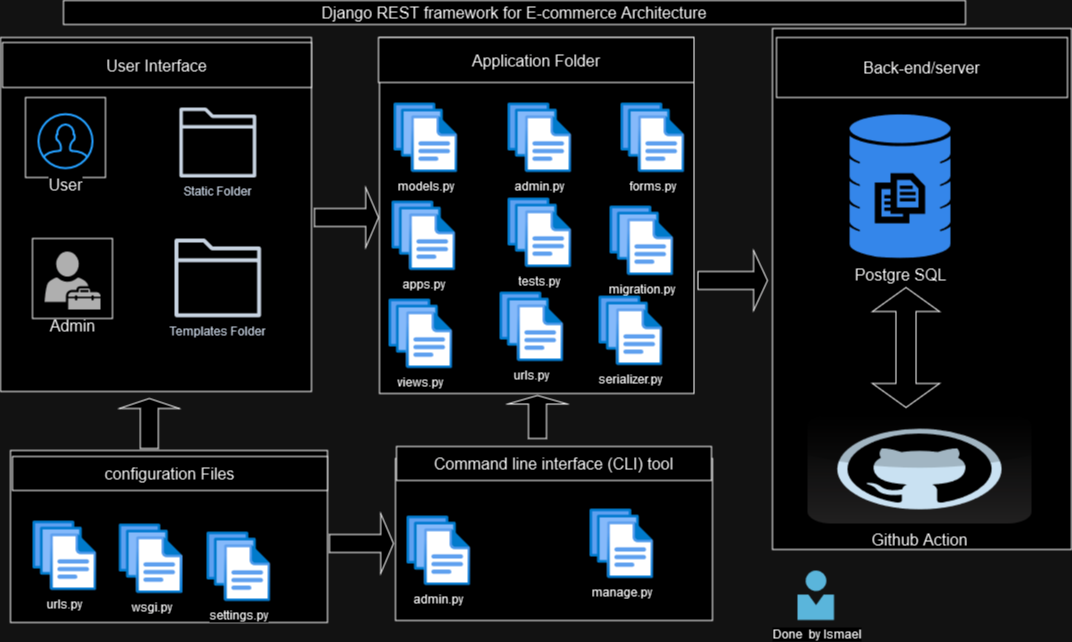

The diagram above was exported from draw.io. Its source (the exported page's mxGraphModel, read from the mxfile embedded in the PNG):
<mxGraphModel dx="1050" dy="629" grid="0" gridSize="10" guides="1" tooltips="1" connect="1" arrows="1" fold="1" page="0" pageScale="1" pageWidth="850" pageHeight="1100" math="0" shadow="0">
  <root>
    <mxCell id="0" />
    <mxCell id="1" parent="0" />
    <mxCell id="ZSPMULfmB_Zm98ZZnH6V-1" value="" style="rounded=0;whiteSpace=wrap;html=1;fontSize=16;" vertex="1" parent="1">
      <mxGeometry x="465" y="243" width="314.5" height="356" as="geometry" />
    </mxCell>
    <mxCell id="ZSPMULfmB_Zm98ZZnH6V-2" value="Django REST framework for E-commerce Architecture" style="rounded=0;whiteSpace=wrap;html=1;fontSize=16;" vertex="1" parent="1">
      <mxGeometry x="149" y="206" width="902" height="24" as="geometry" />
    </mxCell>
    <mxCell id="ZSPMULfmB_Zm98ZZnH6V-5" value="&lt;div&gt;&lt;br&gt;&lt;/div&gt;&lt;div&gt;&lt;br&gt;&lt;/div&gt;" style="rounded=0;whiteSpace=wrap;html=1;fontSize=16;" vertex="1" parent="1">
      <mxGeometry x="858" y="234" width="299" height="521" as="geometry" />
    </mxCell>
    <mxCell id="ZSPMULfmB_Zm98ZZnH6V-6" value="" style="rounded=0;whiteSpace=wrap;html=1;fontSize=16;" vertex="1" parent="1">
      <mxGeometry x="86" y="243" width="311" height="354" as="geometry" />
    </mxCell>
    <mxCell id="ZSPMULfmB_Zm98ZZnH6V-9" value="" style="rounded=0;whiteSpace=wrap;html=1;fontSize=16;" vertex="1" parent="1">
      <mxGeometry x="96" y="656" width="317" height="172" as="geometry" />
    </mxCell>
    <mxCell id="ZSPMULfmB_Zm98ZZnH6V-10" value="" style="rounded=0;whiteSpace=wrap;html=1;fontSize=16;" vertex="1" parent="1">
      <mxGeometry x="481" y="664" width="317" height="162" as="geometry" />
    </mxCell>
    <mxCell id="ZSPMULfmB_Zm98ZZnH6V-25" value="" style="whiteSpace=wrap;html=1;aspect=fixed;fontSize=16;" vertex="1" parent="1">
      <mxGeometry x="118" y="444" width="80" height="80" as="geometry" />
    </mxCell>
    <mxCell id="ZSPMULfmB_Zm98ZZnH6V-26" value="" style="whiteSpace=wrap;html=1;aspect=fixed;fontSize=16;" vertex="1" parent="1">
      <mxGeometry x="111" y="303" width="80" height="80" as="geometry" />
    </mxCell>
    <mxCell id="ZSPMULfmB_Zm98ZZnH6V-32" value="Static Folder" style="sketch=0;outlineConnect=0;fontColor=#232F3E;gradientColor=none;fillColor=#232F3D;strokeColor=none;dashed=0;verticalLabelPosition=bottom;verticalAlign=top;align=center;html=1;fontSize=12;fontStyle=0;aspect=fixed;pointerEvents=1;shape=mxgraph.aws4.folder;" vertex="1" parent="1">
      <mxGeometry x="264.84" y="313.01" width="76.89" height="69.99" as="geometry" />
    </mxCell>
    <mxCell id="ZSPMULfmB_Zm98ZZnH6V-33" value="Templates Folder" style="sketch=0;outlineConnect=0;fontColor=#232F3E;gradientColor=none;fillColor=#232F3D;strokeColor=none;dashed=0;verticalLabelPosition=bottom;verticalAlign=top;align=center;html=1;fontSize=12;fontStyle=0;aspect=fixed;pointerEvents=1;shape=mxgraph.aws4.folder;" vertex="1" parent="1">
      <mxGeometry x="260" y="444" width="86.57" height="78.79" as="geometry" />
    </mxCell>
    <mxCell id="ZSPMULfmB_Zm98ZZnH6V-34" value="User" style="html=1;verticalLabelPosition=bottom;align=center;labelBackgroundColor=#ffffff;verticalAlign=top;strokeWidth=2;strokeColor=#0080F0;shadow=0;dashed=0;shape=mxgraph.ios7.icons.user;fontSize=16;" vertex="1" parent="1">
      <mxGeometry x="124" y="319.68000000000006" width="54" height="54" as="geometry" />
    </mxCell>
    <mxCell id="ZSPMULfmB_Zm98ZZnH6V-36" value="Admin" style="sketch=0;pointerEvents=1;shadow=0;dashed=0;html=1;strokeColor=none;fillColor=#505050;labelPosition=center;verticalLabelPosition=bottom;verticalAlign=top;outlineConnect=0;align=center;shape=mxgraph.office.users.tenant_admin;fontSize=16;" vertex="1" parent="1">
      <mxGeometry x="130" y="457" width="56" height="58" as="geometry" />
    </mxCell>
    <mxCell id="ZSPMULfmB_Zm98ZZnH6V-47" value="Github Action" style="dashed=0;outlineConnect=0;html=1;align=center;labelPosition=center;verticalLabelPosition=bottom;verticalAlign=top;shape=mxgraph.webicons.github;gradientColor=#DFDEDE;fontSize=16;" vertex="1" parent="1">
      <mxGeometry x="893" y="620" width="224" height="109" as="geometry" />
    </mxCell>
    <mxCell id="ZSPMULfmB_Zm98ZZnH6V-59" value="&lt;div&gt;models.py&lt;/div&gt;&lt;div&gt;&lt;br&gt;&lt;/div&gt;" style="image;aspect=fixed;html=1;points=[];align=center;fontSize=12;image=img/lib/azure2/general/Files.svg;" vertex="1" parent="1">
      <mxGeometry x="479" y="308" width="64" height="70" as="geometry" />
    </mxCell>
    <mxCell id="ZSPMULfmB_Zm98ZZnH6V-60" value="&lt;div&gt;admin.py&lt;/div&gt;&lt;div&gt;&lt;br&gt;&lt;/div&gt;" style="image;aspect=fixed;html=1;points=[];align=center;fontSize=12;image=img/lib/azure2/general/Files.svg;" vertex="1" parent="1">
      <mxGeometry x="593" y="308" width="64" height="70" as="geometry" />
    </mxCell>
    <mxCell id="ZSPMULfmB_Zm98ZZnH6V-61" value="forms.py" style="image;aspect=fixed;html=1;points=[];align=center;fontSize=12;image=img/lib/azure2/general/Files.svg;" vertex="1" parent="1">
      <mxGeometry x="706" y="308" width="64" height="70" as="geometry" />
    </mxCell>
    <mxCell id="ZSPMULfmB_Zm98ZZnH6V-62" value="apps.py" style="image;aspect=fixed;html=1;points=[];align=center;fontSize=12;image=img/lib/azure2/general/Files.svg;" vertex="1" parent="1">
      <mxGeometry x="477" y="406" width="64" height="70" as="geometry" />
    </mxCell>
    <mxCell id="ZSPMULfmB_Zm98ZZnH6V-63" value="&lt;div&gt;tests.py&lt;/div&gt;" style="image;aspect=fixed;html=1;points=[];align=center;fontSize=12;image=img/lib/azure2/general/Files.svg;" vertex="1" parent="1">
      <mxGeometry x="593" y="403" width="64" height="70" as="geometry" />
    </mxCell>
    <mxCell id="ZSPMULfmB_Zm98ZZnH6V-64" value="migration.py" style="image;aspect=fixed;html=1;points=[];align=center;fontSize=12;image=img/lib/azure2/general/Files.svg;" vertex="1" parent="1">
      <mxGeometry x="695" y="410.99999999999994" width="64" height="70" as="geometry" />
    </mxCell>
    <mxCell id="ZSPMULfmB_Zm98ZZnH6V-65" value="views.py" style="image;aspect=fixed;html=1;points=[];align=center;fontSize=12;image=img/lib/azure2/general/Files.svg;" vertex="1" parent="1">
      <mxGeometry x="474" y="504" width="64" height="70" as="geometry" />
    </mxCell>
    <mxCell id="ZSPMULfmB_Zm98ZZnH6V-66" value="urls.py" style="image;aspect=fixed;html=1;points=[];align=center;fontSize=12;image=img/lib/azure2/general/Files.svg;" vertex="1" parent="1">
      <mxGeometry x="585" y="497" width="64" height="70" as="geometry" />
    </mxCell>
    <mxCell id="ZSPMULfmB_Zm98ZZnH6V-67" value="serializer.py" style="image;aspect=fixed;html=1;points=[];align=center;fontSize=12;image=img/lib/azure2/general/Files.svg;" vertex="1" parent="1">
      <mxGeometry x="684" y="501" width="64" height="70" as="geometry" />
    </mxCell>
    <mxCell id="ZSPMULfmB_Zm98ZZnH6V-68" value="urls.py" style="image;aspect=fixed;html=1;points=[];align=center;fontSize=12;image=img/lib/azure2/general/Files.svg;" vertex="1" parent="1">
      <mxGeometry x="118" y="726" width="64" height="70" as="geometry" />
    </mxCell>
    <mxCell id="ZSPMULfmB_Zm98ZZnH6V-69" value="settings.py" style="image;aspect=fixed;html=1;points=[];align=center;fontSize=12;image=img/lib/azure2/general/Files.svg;" vertex="1" parent="1">
      <mxGeometry x="292" y="737" width="64" height="70" as="geometry" />
    </mxCell>
    <mxCell id="ZSPMULfmB_Zm98ZZnH6V-70" value="admin.py" style="image;aspect=fixed;html=1;points=[];align=center;fontSize=12;image=img/lib/azure2/general/Files.svg;" vertex="1" parent="1">
      <mxGeometry x="492" y="721" width="64" height="70" as="geometry" />
    </mxCell>
    <mxCell id="ZSPMULfmB_Zm98ZZnH6V-71" value="manage.py" style="image;aspect=fixed;html=1;points=[];align=center;fontSize=12;image=img/lib/azure2/general/Files.svg;" vertex="1" parent="1">
      <mxGeometry x="675" y="714" width="64" height="70" as="geometry" />
    </mxCell>
    <mxCell id="ZSPMULfmB_Zm98ZZnH6V-74" value="Postgre SQL" style="sketch=0;html=1;aspect=fixed;strokeColor=none;shadow=0;fillColor=#3B8DF1;verticalAlign=top;labelPosition=center;verticalLabelPosition=bottom;shape=mxgraph.gcp2.database_3;fontSize=16;" vertex="1" parent="1">
      <mxGeometry x="935" y="319.68" width="101.02" height="144.32" as="geometry" />
    </mxCell>
    <mxCell id="ZSPMULfmB_Zm98ZZnH6V-77" value="configuration Files" style="rounded=0;whiteSpace=wrap;html=1;fontSize=16;" vertex="1" parent="1">
      <mxGeometry x="98" y="662" width="315" height="34" as="geometry" />
    </mxCell>
    <mxCell id="ZSPMULfmB_Zm98ZZnH6V-78" value="Command line interface (CLI) tool " style="rounded=0;whiteSpace=wrap;html=1;fontSize=16;" vertex="1" parent="1">
      <mxGeometry x="482" y="652" width="315" height="34" as="geometry" />
    </mxCell>
    <mxCell id="ZSPMULfmB_Zm98ZZnH6V-80" value="User Interface" style="rounded=0;whiteSpace=wrap;html=1;fontSize=16;" vertex="1" parent="1">
      <mxGeometry x="88" y="248" width="309" height="45" as="geometry" />
    </mxCell>
    <mxCell id="ZSPMULfmB_Zm98ZZnH6V-81" value="Application Folder" style="rounded=0;whiteSpace=wrap;html=1;fontSize=16;" vertex="1" parent="1">
      <mxGeometry x="464" y="243" width="315.5" height="45" as="geometry" />
    </mxCell>
    <mxCell id="ZSPMULfmB_Zm98ZZnH6V-83" value="Back-end/server" style="rounded=0;whiteSpace=wrap;html=1;fontSize=16;" vertex="1" parent="1">
      <mxGeometry x="862" y="243" width="291" height="60" as="geometry" />
    </mxCell>
    <mxCell id="ZSPMULfmB_Zm98ZZnH6V-88" value="&lt;div&gt;&lt;br&gt;&lt;/div&gt;&lt;div&gt;&lt;br&gt;&lt;/div&gt;" style="shape=doubleArrow;direction=south;whiteSpace=wrap;html=1;fontSize=16;" vertex="1" parent="1">
      <mxGeometry x="958" y="493" width="67" height="120" as="geometry" />
    </mxCell>
    <mxCell id="ZSPMULfmB_Zm98ZZnH6V-92" value="" style="shape=singleArrow;whiteSpace=wrap;html=1;fontSize=16;" vertex="1" parent="1">
      <mxGeometry x="400" y="393" width="64" height="60" as="geometry" />
    </mxCell>
    <mxCell id="ZSPMULfmB_Zm98ZZnH6V-93" value="" style="shape=singleArrow;whiteSpace=wrap;html=1;fontSize=16;" vertex="1" parent="1">
      <mxGeometry x="415" y="719" width="64" height="60" as="geometry" />
    </mxCell>
    <mxCell id="ZSPMULfmB_Zm98ZZnH6V-94" value="" style="shape=singleArrow;whiteSpace=wrap;html=1;fontSize=16;" vertex="1" parent="1">
      <mxGeometry x="783.5" y="456" width="69.5" height="60" as="geometry" />
    </mxCell>
    <mxCell id="ZSPMULfmB_Zm98ZZnH6V-95" value="" style="shape=singleArrow;direction=north;whiteSpace=wrap;html=1;fontSize=16;" vertex="1" parent="1">
      <mxGeometry x="204.84" y="604" width="60" height="50" as="geometry" />
    </mxCell>
    <mxCell id="ZSPMULfmB_Zm98ZZnH6V-96" value="" style="shape=singleArrow;direction=north;whiteSpace=wrap;html=1;fontSize=16;" vertex="1" parent="1">
      <mxGeometry x="593" y="601" width="60" height="43" as="geometry" />
    </mxCell>
    <mxCell id="ZSPMULfmB_Zm98ZZnH6V-99" value="wsgi.py" style="image;aspect=fixed;html=1;points=[];align=center;fontSize=12;image=img/lib/azure2/general/Files.svg;" vertex="1" parent="1">
      <mxGeometry x="204.84" y="729" width="64" height="70" as="geometry" />
    </mxCell>
    <mxCell id="ZSPMULfmB_Zm98ZZnH6V-102" value="Done&amp;nbsp; by Ismael" style="image;sketch=0;aspect=fixed;html=1;points=[];align=center;fontSize=12;image=img/lib/mscae/Person.svg;" vertex="1" parent="1">
      <mxGeometry x="883" y="776" width="37" height="50" as="geometry" />
    </mxCell>
  </root>
</mxGraphModel>